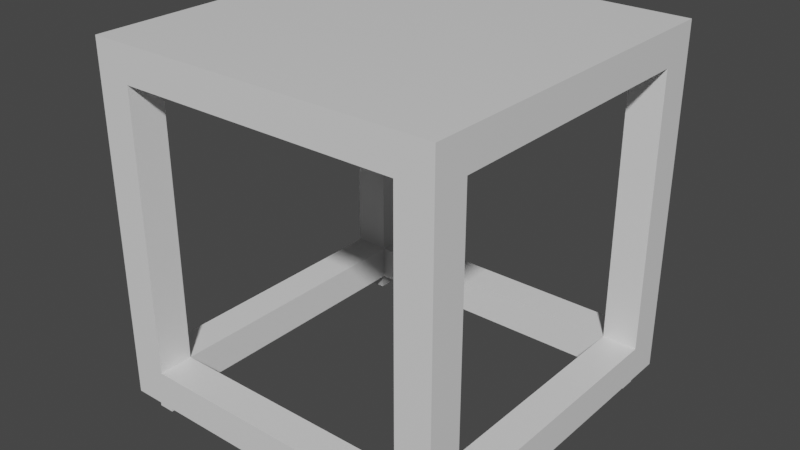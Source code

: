 # Source: metaltable.blend  (saved by Blender 3.2.14; exported with 4.5.12 LTS)
import bpy
from mathutils import Matrix  # noqa: F401  (used for matrix-valued properties, if any)

bpy.ops.wm.read_factory_settings(use_empty=True)
scene = bpy.context.scene
scene.name = 'Scene'

# ---- collections
col_collection = bpy.data.collections.new('Collection'); scene.collection.children.link(col_collection)

# ---- materials (node trees are filled in below, after node groups)
mat_metal = bpy.data.materials.new('Metal')
mat_metal.alpha_threshold = 0.0
mat_metal.use_transparent_shadow = False
mat_metal.line_color = (0.0, 0.0, 0.0, 1.0)

# ---- material node trees
mat_metal.use_nodes = True; mat_metal.node_tree.nodes.clear()
_N = mat_metal.node_tree.nodes; _L = mat_metal.node_tree.links
n0 = _N.new('ShaderNodeOutputMaterial'); n0.name = 'Material Output'; n0.location = (300, 300)
n1 = _N.new('ShaderNodeBsdfPrincipled'); n1.name = 'Principled BSDF'; n1.location = (10, 300)
n1.distribution = 'GGX'
n1.subsurface_method = 'RANDOM_WALK_SKIN'
n1.inputs[2].default_value = 0.4
n1.inputs[3].default_value = 1.45
n1.inputs[27].default_value = (0.0, 0.0, 0.0, 1.0)
n1.inputs[28].default_value = 1.0
_L.new(n1.outputs[0], n0.inputs[0])
n0.is_active_output = True

# ---- world
world_world = bpy.data.worlds.new('World'); scene.world = world_world
world_world.use_nodes = True; world_world.node_tree.nodes.clear()
_N = world_world.node_tree.nodes; _L = world_world.node_tree.links
n0 = _N.new('ShaderNodeOutputWorld'); n0.name = 'World Output'; n0.location = (300, 300)
n1 = _N.new('ShaderNodeBackground'); n1.name = 'Background'; n1.location = (10, 300)
n1.inputs[0].default_value = (0.05088, 0.05088, 0.05088, 1.0)
_L.new(n1.outputs[0], n0.inputs[0])
n0.is_active_output = True
world_world.color = (0.05088, 0.05088, 0.05088)
world_world.use_sun_shadow = False
world_world.sun_shadow_jitter_overblur = 0.0

# ---- meshes
me_cube = bpy.data.meshes.new('Cube')
me_cube.from_pydata([(1.0, 1.0, 2.112), (1.0, 1.0, 0.1123), (1.0, -1.0, 2.112), (1.0, -1.0, 0.1123), (-1.0, 1.0, 2.112), (-1.0, 1.0, 0.1123), (-1.0, -1.0, 2.112), (-1.0, -1.0, 0.1123), (-0.8, -1.0, 0.3123), (-0.8, -1.0, 1.912), (0.8, -1.0, 1.912), (0.8, -1.0, 0.3123), (1.0, 0.8, 1.912), (1.0, 0.8, 0.3123), (1.0, -0.8, 1.912), (1.0, -0.8, 0.3123), (0.8, 1.0, 0.3123), (-0.8, 1.0, 0.3123), (0.8, 1.0, 1.912), (-0.8, 1.0, 1.912), (-1.0, 0.8, 0.3123), (-1.0, -0.8, 0.3123), (-1.0, -0.8, 1.912), (-1.0, 0.8, 1.912), (-0.8, 0.8, 0.1123), (-0.8, -0.8, 0.1123), (0.8, 0.8, 0.1123), (0.8, -0.8, 0.1123), (0.8845, 0.8845, 1.997), (0.8845, 0.8845, 0.2278), (0.8845, -0.8845, 1.997), (0.8845, -0.8845, 0.2278), (-0.8845, 0.8845, 1.997), (-0.8845, 0.8845, 0.2278), (-0.8845, -0.8845, 1.997), (-0.8845, -0.8845, 0.2278), (0.8, -0.8, 1.912), (0.8, 0.8, 1.912), (0.8, 0.8, 0.3123), (-0.8, -0.8, 1.912), (-0.8, 0.8, 1.912), (-0.8, 0.8, 0.3123), (-0.8, -0.8, 0.3123), (0.8, -0.8, 0.3123)], [], [(6, 7, 8, 9), (5, 7, 21, 20), (3, 7, 25, 27), (2, 3, 15, 14), (1, 5, 17, 16), (7, 3, 11, 8), (2, 6, 9, 10), (3, 2, 10, 11), (1, 0, 12, 13), (3, 1, 13, 15), (0, 2, 14, 12), (4, 0, 18, 19), (0, 1, 16, 18), (5, 4, 19, 17), (6, 4, 23, 22), (4, 5, 20, 23), (7, 6, 22, 21), (7, 5, 24, 25), (1, 3, 27, 26), (5, 1, 26, 24), (2, 0, 4, 6), (34, 39, 42, 35), (31, 43, 42, 35), (30, 36, 43, 31), (29, 38, 41, 33), (30, 36, 39, 34), (29, 38, 37, 28), (31, 43, 38, 29), (28, 37, 36, 30), (32, 40, 37, 28), (33, 41, 40, 32), (34, 39, 40, 32), (35, 42, 41, 33), (30, 34, 32, 28), (9, 8, 42, 39), (11, 10, 36, 43), (10, 9, 39, 36), (8, 11, 43, 42), (13, 12, 37, 38), (14, 15, 43, 36), (12, 14, 36, 37), (15, 13, 38, 43), (16, 17, 41, 38), (18, 16, 38, 37), (17, 19, 40, 41), (19, 18, 37, 40), (20, 21, 42, 41), (21, 22, 39, 42), (23, 20, 41, 40), (22, 23, 40, 39), (25, 24, 41, 42), (24, 26, 38, 41), (27, 25, 42, 43), (26, 27, 43, 38)])
_uv = me_cube.uv_layers.new(name='UVMap')
_uv.uv.foreach_set('vector', [0.284, 0.2008, 7.451e-09, 0.2008, 0.0284, 0.1807, 0.2556, 0.1807, 0.0, 0.4017, 7.451e-09, 0.2008, 0.0284, 0.2209, 0.0284, 0.3816, 0.852, 0.284, 0.568, 0.284, 0.5964, 0.2556, 0.8236, 0.2556, 0.284, 0.284, 0.284, 0.0, 0.3124, 0.0284, 0.3124, 0.2556, 0.284, 0.284, 0.568, 0.284, 0.5396, 0.3124, 0.3124, 0.3124, 7.451e-09, 0.2008, 1.49e-08, 0.0, 0.0284, 0.02008, 0.0284, 0.1807, 0.284, 0.0, 0.284, 0.2008, 0.2556, 0.1807, 0.2556, 0.02008, 1.49e-08, 0.0, 0.284, 0.0, 0.2556, 0.02008, 0.0284, 0.02008, 0.568, 2.235e-08, 0.568, 0.284, 0.5396, 0.2556, 0.5396, 0.0284, 0.284, 0.0, 0.568, 2.235e-08, 0.5396, 0.0284, 0.3124, 0.0284, 0.568, 0.284, 0.284, 0.284, 0.3124, 0.2556, 0.5396, 0.2556, 0.568, 0.568, 0.284, 0.568, 0.3124, 0.5396, 0.5396, 0.5396, 0.284, 0.568, 0.284, 0.284, 0.3124, 0.3124, 0.3124, 0.5396, 0.568, 0.284, 0.568, 0.568, 0.5396, 0.5396, 0.5396, 0.3124, 0.284, 0.2008, 0.284, 0.4017, 0.2556, 0.3816, 0.2556, 0.2209, 0.284, 0.4017, 0.0, 0.4017, 0.0284, 0.3816, 0.2556, 0.3816, 7.451e-09, 0.2008, 0.284, 0.2008, 0.2556, 0.2209, 0.0284, 0.2209, 0.568, 0.284, 0.568, 0.0, 0.5964, 0.0284, 0.5964, 0.2556, 0.852, 0.0, 0.852, 0.284, 0.8236, 0.2556, 0.8236, 0.0284, 0.568, 0.0, 0.852, 0.0, 0.8236, 0.0284, 0.5964, 0.0284, 0.0, 0.6857, 0.0, 0.4017, 0.284, 0.4017, 0.284, 0.6857, 0.2871, 0.7457, 0.3041, 0.7457, 0.4648, 0.9063, 0.4648, 0.9233, 0.568, 0.6424, 0.568, 0.6254, 0.7287, 0.4648, 0.7457, 0.4648, 0.2676, 0.02319, 0.2556, 0.04017, 0.0284, 0.04017, 0.0164, 0.02319, 0.2512, 0.6857, 0.2392, 0.6977, 0.012, 0.6977, 0.0, 0.6857, 0.4648, 0.568, 0.4648, 0.585, 0.3041, 0.7457, 0.2871, 0.7457, 0.9777, 0.2512, 0.9657, 0.2392, 0.9657, 0.012, 0.9777, 0.0, 0.2512, 0.9369, 0.2392, 0.9249, 0.2392, 0.6977, 0.2512, 0.6857, 1.0, 0.5352, 0.988, 0.5232, 0.988, 0.296, 1.0, 0.284, 0.7488, 0.5352, 0.7608, 0.5232, 0.988, 0.5232, 1.0, 0.5352, 0.0164, 0.3785, 0.0284, 0.3615, 0.2556, 0.3615, 0.2676, 0.3785, 0.9733, 0.8967, 0.9613, 0.8847, 0.9613, 0.6575, 0.9733, 0.6455, 0.7457, 0.4648, 0.7287, 0.4648, 0.568, 0.3041, 0.568, 0.2871, 0.8193, 0.8967, 0.568, 0.8967, 0.568, 0.6455, 0.8193, 0.6455, 0.8761, 0.8727, 0.8761, 0.6455, 0.9045, 0.6455, 0.9045, 0.8727, 0.0284, 0.02008, 0.2556, 0.02008, 0.2556, 0.04017, 0.0284, 0.04017, 0.9045, 0.8727, 0.9045, 0.6455, 0.9329, 0.6455, 0.9329, 0.8727, 0.7488, 0.4848, 0.5881, 0.6455, 0.568, 0.6254, 0.7287, 0.4648, 0.5049, 0.568, 0.5049, 0.7952, 0.4848, 0.7952, 0.4848, 0.568, 0.852, 0.2272, 0.852, 0.0, 0.8805, 0.0, 0.8805, 0.2272, 0.8761, 0.6455, 0.8761, 0.8727, 0.8477, 0.8727, 0.8477, 0.6455, 0.5333, 0.7952, 0.5333, 0.568, 0.5617, 0.568, 0.5617, 0.7952, 0.8805, 0.2272, 0.8805, 0.0, 0.9089, 0.0, 0.9089, 0.2272, 0.4648, 0.7952, 0.4648, 0.568, 0.4848, 0.568, 0.4848, 0.7952, 0.8477, 0.6455, 0.8477, 0.8727, 0.8193, 0.8727, 0.8193, 0.6455, 0.2796, 0.6857, 0.2796, 0.9129, 0.2512, 0.9129, 0.2512, 0.6857, 0.5881, 0.284, 0.7488, 0.4447, 0.7287, 0.4648, 0.568, 0.3041, 0.4447, 0.9264, 0.284, 0.7658, 0.3041, 0.7457, 0.4648, 0.9063, 0.2556, 0.3816, 0.0284, 0.3816, 0.0284, 0.3615, 0.2556, 0.3615, 0.9373, 0.0, 0.9373, 0.2272, 0.9089, 0.2272, 0.9089, 0.0, 0.9613, 0.6455, 0.9613, 0.8727, 0.9329, 0.8727, 0.9329, 0.6455, 0.5333, 0.568, 0.5333, 0.7287, 0.5049, 0.7287, 0.5049, 0.568, 0.9657, 0.0, 0.9657, 0.2272, 0.9373, 0.2272, 0.9373, 0.0, 0.5333, 0.7287, 0.5333, 0.8894, 0.5049, 0.8894, 0.5049, 0.7287])
me_cube.materials.append(mat_metal)
me_cube.use_mirror_vertex_groups = False
me_cube.update()
me_cube_001 = bpy.data.meshes.new('Cube.001')
me_cube_001.from_pydata([(0.9348, -0.835, 0.1224), (0.9348, -0.835, 0.004087), (0.9348, -0.9267, 0.1224), (0.9348, -0.9267, 0.004087), (0.8431, -0.835, 0.1224), (0.8431, -0.835, 0.004087), (0.8431, -0.9267, 0.1224), (0.8431, -0.9267, 0.004087)], [], [(0, 4, 6, 2), (3, 2, 6, 7), (7, 6, 4, 5), (5, 1, 3, 7), (1, 0, 2, 3), (5, 4, 0, 1)])
_uv = me_cube_001.uv_layers.new(name='UVMap')
_uv.uv.foreach_set('vector', [0.6667, 0.4298, 1.0, 0.4298, 1.0, 0.7632, 0.6667, 0.7632, 0.3333, 2.887e-08, 0.3333, 0.4298, 0.0, 0.4298, 0.0, 0.0, 0.6667, 2.887e-08, 0.6667, 0.4298, 0.3333, 0.4298, 0.3333, 0.0, 0.6667, 0.0, 1.0, 0.0, 1.0, 0.3333, 0.6667, 0.3333, 0.3333, 0.4298, 0.3333, 0.8597, 0.0, 0.8597, 0.0, 0.4298, 0.6667, 0.4298, 0.6667, 0.8597, 0.3333, 0.8597, 0.3333, 0.4298])
me_cube_001.materials.append(mat_metal)
me_cube_001.use_mirror_vertex_groups = False
me_cube_001.update()

# ---- objects
ob_cube = bpy.data.objects.new('Cube', me_cube)
ob_cube_001 = bpy.data.objects.new('Cube.001', me_cube_001)

# ---- transforms, parenting, visibility, modifiers, constraints
ob_cube.location = (0.0, 0.0, 0.0)
ob_cube.lock_rotations_4d = False
ob_cube.empty_display_type = 'ARROWS'
ob_cube.lineart.crease_threshold = 0.0
ob_cube_001.location = (0.0, 0.0, 0.0)
ob_cube_001.lock_rotations_4d = False
ob_cube_001.empty_display_type = 'ARROWS'
ob_cube_001.lineart.crease_threshold = 0.0
_m = ob_cube_001.modifiers.new('Mirror', 'MIRROR')
_m.use_axis = (True, True, False)

# ---- collection membership
col_collection.objects.link(ob_cube)
col_collection.objects.link(ob_cube_001)

# ---- scene / render settings (as saved in the file)
scene.frame_start = 1; scene.frame_end = 250; scene.frame_set(1)
scene.render.engine = 'BLENDER_EEVEE_NEXT'
scene.cycles.sampling_pattern = 'TABULATED_SOBOL'
scene.cycles.use_light_tree = False
scene.view_settings.view_transform = 'Filmic'
bpy.context.view_layer.update()

# ---- added for rendering (the .blend has no active camera and no usable light): camera, sun
cam_auto = bpy.data.cameras.new('AutoCamera')
cam_auto.lens = 50.0
cam_auto.sensor_width = 36.0
cam_auto.clip_end = 1000.0
ob_auto_camera = bpy.data.objects.new('AutoCamera', cam_auto)
scene.collection.objects.link(ob_auto_camera)
ob_auto_camera.location = (3.26392, -3.91671, 3.66935)
ob_auto_camera.rotation_euler = (1.09748, -7.21219e-08, 0.694738)
scene.camera = ob_auto_camera
light_auto_sun = bpy.data.lights.new('AutoSun', 'SUN')
light_auto_sun.energy = 3.0
light_auto_sun.angle = 0.0523599
ob_auto_sun = bpy.data.objects.new('AutoSun', light_auto_sun)
scene.collection.objects.link(ob_auto_sun)
ob_auto_sun.rotation_euler = (0.872665, 0.174533, 0.523599)
bpy.context.view_layer.update()
